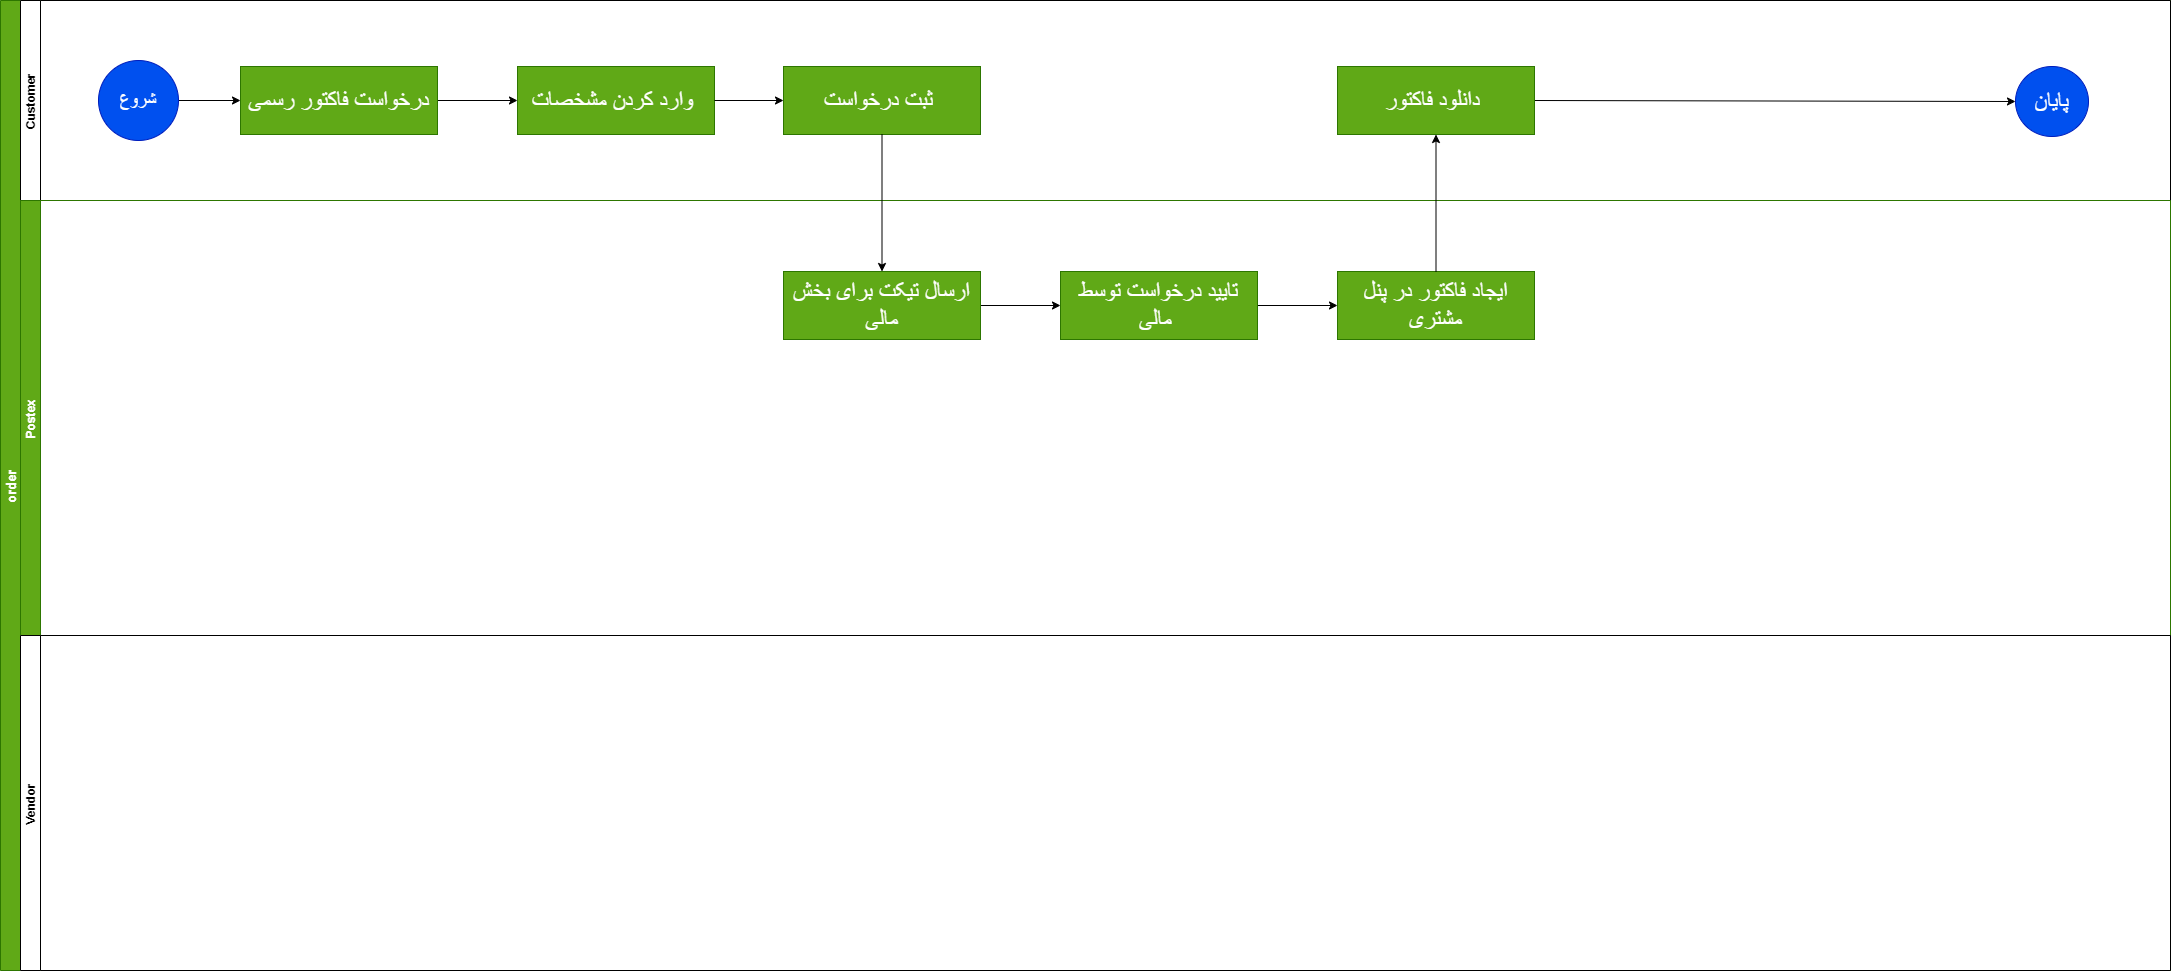

The diagram above was exported from draw.io. Its source (the exported page's mxGraphModel, read from the mxfile embedded in the PNG):
<mxGraphModel dx="2733" dy="1890" grid="0" gridSize="10" guides="1" tooltips="1" connect="1" arrows="1" fold="1" page="1" pageScale="1" pageWidth="2336" pageHeight="1654" math="0" shadow="0">
  <root>
    <mxCell id="0" />
    <mxCell id="1" parent="0" />
    <mxCell id="2" value="order" style="swimlane;childLayout=stackLayout;resizeParent=1;resizeParentMax=0;horizontal=0;startSize=20;horizontalStack=0;fillColor=#60a917;strokeColor=#2D7600;fontColor=#ffffff;fontSize=13;" parent="1" vertex="1">
      <mxGeometry x="83" y="80" width="2170" height="970" as="geometry" />
    </mxCell>
    <mxCell id="3" value="Customer" style="swimlane;startSize=20;horizontal=0;" parent="2" vertex="1">
      <mxGeometry x="20" width="2150" height="200" as="geometry" />
    </mxCell>
    <mxCell id="112" value="" style="edgeStyle=none;html=1;" edge="1" parent="3" source="22" target="111">
      <mxGeometry relative="1" as="geometry" />
    </mxCell>
    <mxCell id="22" value="&lt;font style=&quot;font-size: 18px&quot;&gt;شروع&lt;/font&gt;" style="ellipse;whiteSpace=wrap;html=1;aspect=fixed;fontSize=13;fillColor=#0050ef;strokeColor=#001DBC;fontColor=#ffffff;" parent="3" vertex="1">
      <mxGeometry x="78" y="60" width="80" height="80" as="geometry" />
    </mxCell>
    <mxCell id="114" value="" style="edgeStyle=none;html=1;fontSize=23;" edge="1" parent="3" source="111" target="113">
      <mxGeometry relative="1" as="geometry" />
    </mxCell>
    <mxCell id="111" value="&lt;font style=&quot;font-size: 23px&quot;&gt;درخواست فاکتور رسمی&lt;/font&gt;" style="whiteSpace=wrap;html=1;fontSize=13;fillColor=#60a917;strokeColor=#2D7600;fontColor=#ffffff;" vertex="1" parent="3">
      <mxGeometry x="220" y="66" width="197" height="68" as="geometry" />
    </mxCell>
    <mxCell id="113" value="&lt;span style=&quot;font-size: 23px&quot;&gt;وارد کردن مشخصات&amp;nbsp;&lt;/span&gt;" style="whiteSpace=wrap;html=1;fontSize=13;fillColor=#60a917;strokeColor=#2D7600;fontColor=#ffffff;" vertex="1" parent="3">
      <mxGeometry x="497" y="66" width="197" height="68" as="geometry" />
    </mxCell>
    <mxCell id="115" value="&lt;span style=&quot;font-size: 23px&quot;&gt;ثبت درخواست&amp;nbsp;&lt;/span&gt;" style="whiteSpace=wrap;html=1;fontSize=13;fillColor=#60a917;strokeColor=#2D7600;fontColor=#ffffff;" vertex="1" parent="3">
      <mxGeometry x="763" y="66" width="197" height="68" as="geometry" />
    </mxCell>
    <mxCell id="116" value="" style="edgeStyle=none;html=1;fontSize=23;" edge="1" parent="3" source="113" target="115">
      <mxGeometry relative="1" as="geometry" />
    </mxCell>
    <mxCell id="125" style="edgeStyle=none;html=1;exitX=1;exitY=0.5;exitDx=0;exitDy=0;entryX=0;entryY=0.5;entryDx=0;entryDy=0;fontSize=23;" edge="1" parent="3" source="123" target="29">
      <mxGeometry relative="1" as="geometry" />
    </mxCell>
    <mxCell id="123" value="&lt;span style=&quot;font-size: 23px&quot;&gt;دانلود فاکتور&amp;nbsp;&lt;/span&gt;" style="whiteSpace=wrap;html=1;fontSize=13;fillColor=#60a917;strokeColor=#2D7600;fontColor=#ffffff;" vertex="1" parent="3">
      <mxGeometry x="1317" y="66" width="197" height="68" as="geometry" />
    </mxCell>
    <mxCell id="29" value="&lt;font style=&quot;font-size: 23px&quot;&gt;پایان&lt;/font&gt;" style="ellipse;whiteSpace=wrap;html=1;fillColor=#0050ef;strokeColor=#001DBC;fontColor=#ffffff;" parent="3" vertex="1">
      <mxGeometry x="1995" y="66" width="73" height="70" as="geometry" />
    </mxCell>
    <mxCell id="20" value="Postex" style="swimlane;startSize=20;horizontal=0;fillColor=#60a917;strokeColor=#2D7600;fontColor=#ffffff;" parent="2" vertex="1">
      <mxGeometry x="20" y="200" width="2150" height="435" as="geometry" />
    </mxCell>
    <mxCell id="120" value="" style="edgeStyle=none;html=1;fontSize=23;" edge="1" parent="20" source="117" target="119">
      <mxGeometry relative="1" as="geometry" />
    </mxCell>
    <mxCell id="117" value="&lt;span style=&quot;font-size: 23px&quot;&gt;ارسال تیکت برای بخش مالی&lt;/span&gt;" style="whiteSpace=wrap;html=1;fontSize=13;fillColor=#60a917;strokeColor=#2D7600;fontColor=#ffffff;" vertex="1" parent="20">
      <mxGeometry x="763" y="71" width="197" height="68" as="geometry" />
    </mxCell>
    <mxCell id="122" value="" style="edgeStyle=none;html=1;fontSize=23;" edge="1" parent="20" source="119" target="121">
      <mxGeometry relative="1" as="geometry" />
    </mxCell>
    <mxCell id="119" value="&lt;span style=&quot;font-size: 23px&quot;&gt;تایید درخواست توسط مالی&amp;nbsp;&lt;/span&gt;" style="whiteSpace=wrap;html=1;fontSize=13;fillColor=#60a917;strokeColor=#2D7600;fontColor=#ffffff;" vertex="1" parent="20">
      <mxGeometry x="1040" y="71" width="197" height="68" as="geometry" />
    </mxCell>
    <mxCell id="121" value="&lt;span style=&quot;font-size: 23px&quot;&gt;ایجاد فاکتور در پنل مشتری&lt;/span&gt;" style="whiteSpace=wrap;html=1;fontSize=13;fillColor=#60a917;strokeColor=#2D7600;fontColor=#ffffff;" vertex="1" parent="20">
      <mxGeometry x="1317" y="71" width="197" height="68" as="geometry" />
    </mxCell>
    <mxCell id="58" value="Vendor" style="swimlane;startSize=20;horizontal=0;" parent="2" vertex="1">
      <mxGeometry x="20" y="635" width="2150" height="335" as="geometry" />
    </mxCell>
    <mxCell id="118" value="" style="edgeStyle=none;html=1;fontSize=23;" edge="1" parent="2" source="115" target="117">
      <mxGeometry relative="1" as="geometry" />
    </mxCell>
    <mxCell id="124" value="" style="edgeStyle=none;html=1;fontSize=23;" edge="1" parent="2" source="121" target="123">
      <mxGeometry relative="1" as="geometry" />
    </mxCell>
  </root>
</mxGraphModel>